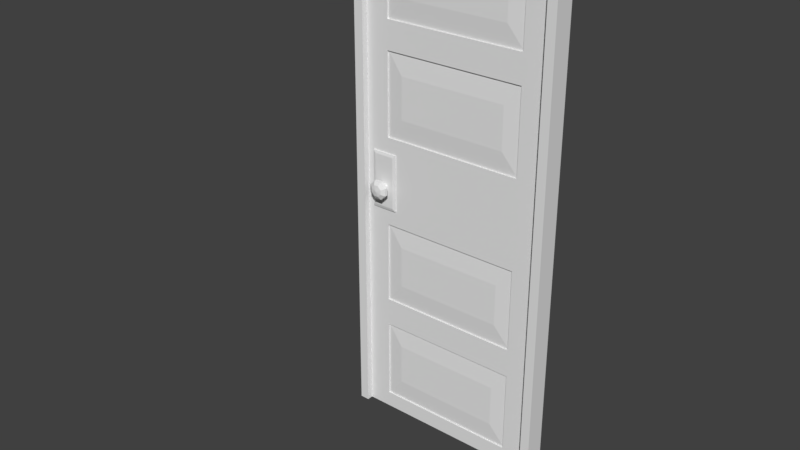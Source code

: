 # Source: Door.blend  (saved by Blender 2.78.0; exported with 4.5.12 LTS)
import bpy
from mathutils import Matrix  # noqa: F401  (used for matrix-valued properties, if any)

bpy.ops.wm.read_factory_settings(use_empty=True)
scene = bpy.context.scene
scene.name = 'Scene'

# ---- collections
col_collection_1 = bpy.data.collections.new('Collection 1'); scene.collection.children.link(col_collection_1)

# ---- world
world_world = bpy.data.worlds.new('World'); scene.world = world_world
world_world.color = (0.05088, 0.05088, 0.05088)
world_world.use_sun_shadow = False
world_world.sun_shadow_jitter_overblur = 0.0
world_world.cycles.sampling_method = 'MANUAL'

# ---- meshes
me_cube_000 = bpy.data.meshes.new('Cube.000')
me_cube_000.from_pydata([(-0.0447, 2.575e-09, 0.02017), (-0.0447, 2.455, 0.02017), (-0.9553, 2.575e-09, 0.02017), (-0.9553, 2.455, 0.02017), (-0.0447, -2.575e-09, -0.02017), (-0.0447, 2.455, -0.02017), (-0.9553, -2.575e-09, -0.02017), (-0.9553, 2.455, -0.02017), (-0.0447, 0.5457, 0.02017), (-0.0447, 1.082, 0.02017), (-0.0447, 1.373, 0.02017), (-0.0447, 1.91, 0.02017), (-0.9553, 1.91, 0.02017), (-0.9553, 1.373, 0.02017), (-0.9553, 1.082, 0.02017), (-0.9553, 0.5457, 0.02017), (-0.9553, 1.91, -0.02017), (-0.9553, 1.373, -0.02017), (-0.9553, 1.082, -0.02017), (-0.9553, 0.5457, -0.02017), (-0.0447, 1.91, -0.02017), (-0.0447, 1.373, -0.02017), (-0.0447, 1.082, -0.02017), (-0.0447, 0.5457, -0.02017), (-0.1576, 1.978, 0.02017), (-0.1576, 2.377, 0.02017), (-0.8424, 2.377, 0.02017), (-0.8424, 1.978, 0.02017), (-0.8424, 1.978, -0.02017), (-0.8424, 2.377, -0.02017), (-0.1576, 2.377, -0.02017), (-0.1576, 1.978, -0.02017), (-0.8424, 0.07812, -0.02017), (-0.8424, 0.4768, -0.02017), (-0.1576, 0.4768, -0.02017), (-0.1576, 0.07812, -0.02017), (-0.8424, 0.6146, -0.02017), (-0.8424, 1.013, -0.02017), (-0.1576, 1.013, -0.02017), (-0.1576, 0.6146, -0.02017), (-0.8424, 1.442, -0.02017), (-0.8424, 1.841, -0.02017), (-0.1576, 1.841, -0.02017), (-0.1576, 1.442, -0.02017), (-0.1576, 0.07812, 0.02017), (-0.1576, 0.4768, 0.02017), (-0.8424, 0.4768, 0.02017), (-0.8424, 0.07812, 0.02017), (-0.1576, 0.6146, 0.02017), (-0.1576, 1.013, 0.02017), (-0.8424, 1.013, 0.02017), (-0.8424, 0.6146, 0.02017), (-0.1576, 1.442, 0.02017), (-0.1576, 1.841, 0.02017), (-0.8424, 1.841, 0.02017), (-0.8424, 1.442, 0.02017), (-0.1576, 1.978, 0.01252), (-0.1576, 2.377, 0.01252), (-0.8424, 1.978, 0.01252), (-0.8424, 2.377, 0.01252), (-0.8424, 2.377, -0.01252), (-0.8424, 1.978, -0.01252), (-0.1576, 1.978, -0.01252), (-0.1576, 2.377, -0.01252), (-0.8424, 0.4768, -0.01252), (-0.8424, 0.07812, -0.01252), (-0.1576, 0.07812, -0.01252), (-0.1576, 0.4768, -0.01252), (-0.8424, 1.013, -0.01252), (-0.8424, 0.6146, -0.01252), (-0.1576, 0.6146, -0.01252), (-0.1576, 1.013, -0.01252), (-0.8424, 1.841, -0.01252), (-0.8424, 1.442, -0.01252), (-0.1576, 1.442, -0.01252), (-0.1576, 1.841, -0.01252), (-0.1576, 0.07812, 0.01252), (-0.1576, 0.4768, 0.01252), (-0.8424, 0.07812, 0.01252), (-0.8424, 0.4768, 0.01252), (-0.1576, 0.6146, 0.01252), (-0.1576, 1.013, 0.01252), (-0.8424, 0.6146, 0.01252), (-0.8424, 1.013, 0.01252), (-0.1576, 1.442, 0.01252), (-0.1576, 1.841, 0.01252), (-0.8424, 1.442, 0.01252), (-0.8424, 1.841, 0.01252), (-0.2365, 2.077, 0.02017), (-0.2365, 2.278, 0.02017), (-0.7635, 2.278, 0.02017), (-0.7635, 2.077, 0.02017), (-0.7635, 2.077, -0.02017), (-0.7635, 2.278, -0.02017), (-0.2365, 2.278, -0.02017), (-0.2365, 2.077, -0.02017), (-0.7635, 0.1769, -0.02017), (-0.7635, 0.3781, -0.02017), (-0.2365, 0.3781, -0.02017), (-0.2365, 0.1769, -0.02017), (-0.7635, 0.7133, -0.02017), (-0.7635, 0.9146, -0.02017), (-0.2365, 0.9146, -0.02017), (-0.2365, 0.7133, -0.02017), (-0.7635, 1.541, -0.02017), (-0.7635, 1.742, -0.02017), (-0.2365, 1.742, -0.02017), (-0.2365, 1.541, -0.02017), (-0.2365, 0.1769, 0.02017), (-0.2365, 0.3781, 0.02017), (-0.7635, 0.3781, 0.02017), (-0.7635, 0.1769, 0.02017), (-0.2365, 0.7133, 0.02017), (-0.2365, 0.9146, 0.02017), (-0.7635, 0.9146, 0.02017), (-0.7635, 0.7133, 0.02017), (-0.2365, 1.541, 0.02017), (-0.2365, 1.742, 0.02017), (-0.7635, 1.742, 0.02017), (-0.7635, 1.541, 0.02017), (-0.899, 1.183, -0.06099), (-0.8736, 1.194, -0.05143), (-0.838, 1.244, 0.06099), (-0.8669, 1.175, -0.0874), (-0.8737, 1.158, -0.07559), (-0.8737, 1.158, -0.06099), (-0.8292, 1.212, 0.08739), (-0.8128, 1.219, 0.07558), (-0.8128, 1.219, 0.06099), (-0.8381, 1.209, 0.05143), (-0.8632, 1.183, -0.05143), (-0.8448, 1.175, -0.0874), (-0.8292, 1.19, 0.08739), (-0.8128, 1.183, 0.07558), (-0.8128, 1.183, 0.06099), (-0.8381, 1.194, 0.05143), (-0.838, 1.158, -0.07559), (-0.838, 1.158, -0.06099), (-0.8448, 1.175, 0.08739), (-0.838, 1.158, 0.07558), (-0.838, 1.158, 0.06099), (-0.8485, 1.183, 0.05143), (-0.8485, 1.183, -0.05143), (-0.8292, 1.19, -0.0874), (-0.8669, 1.175, 0.08739), (-0.8737, 1.158, 0.07558), (-0.8737, 1.158, 0.06099), (-0.8632, 1.183, 0.05143), (-0.8128, 1.183, -0.07559), (-0.8559, 1.201, 0.0919), (-0.8825, 1.19, 0.08739), (-0.899, 1.183, 0.07558), (-0.899, 1.183, 0.06099), (-0.8736, 1.194, 0.05143), (-0.8128, 1.183, -0.06099), (-0.8381, 1.194, -0.05143), (-0.8825, 1.212, 0.08739), (-0.899, 1.219, 0.07558), (-0.899, 1.219, 0.06099), (-0.8736, 1.209, 0.05143), (-0.8292, 1.212, -0.0874), (-0.8128, 1.219, -0.07559), (-0.8669, 1.228, 0.08739), (-0.8737, 1.244, 0.07558), (-0.8737, 1.244, 0.06099), (-0.8632, 1.219, 0.05143), (-0.8128, 1.219, -0.06099), (-0.8448, 1.228, 0.08739), (-0.838, 1.244, 0.07558), (-0.8381, 1.209, -0.05143), (-0.8485, 1.219, 0.05143), (-0.838, 1.244, -0.07559), (-0.899, 1.183, -0.07559), (-0.8825, 1.19, -0.0874), (-0.8736, 1.209, -0.05143), (-0.899, 1.219, -0.06099), (-0.899, 1.219, -0.07559), (-0.8825, 1.212, -0.0874), (-0.8632, 1.219, -0.05143), (-0.8737, 1.244, -0.06099), (-0.8737, 1.244, -0.07559), (-0.8669, 1.228, -0.0874), (-0.8559, 1.201, -0.09191), (-0.8485, 1.219, -0.05143), (-0.838, 1.244, -0.06099), (-0.8448, 1.228, -0.0874), (-0.9213, 1.09, 0.0256), (-0.9213, 1.367, 0.0256), (-0.9213, 1.09, -0.0256), (-0.9213, 1.367, -0.0256), (-0.7957, 1.09, 0.0256), (-0.7957, 1.367, 0.0256), (-0.7957, 1.09, -0.0256), (-0.7957, 1.367, -0.0256), (-0.9079, 1.104, -0.02946), (-0.9079, 1.354, -0.02946), (-0.8091, 1.354, -0.02946), (-0.8091, 1.104, -0.02946), (-0.8091, 1.104, 0.02946), (-0.8091, 1.354, 0.02946), (-0.9079, 1.354, 0.02946), (-0.9079, 1.104, 0.02946)], [], [(55, 52, 84, 86), (34, 35, 66, 67), (1, 5, 7, 3), (11, 20, 5, 1), (12, 3, 7, 16), (2, 6, 4, 0), (2, 15, 19, 6), (15, 14, 18, 19), (14, 13, 17, 18), (13, 12, 16, 17), (0, 4, 23, 8), (8, 23, 22, 9), (9, 22, 21, 10), (10, 21, 20, 11), (50, 51, 82, 83), (52, 53, 85, 84), (33, 34, 67, 64), (49, 50, 83, 81), (35, 32, 65, 66), (51, 48, 80, 82), (26, 27, 58, 59), (11, 1, 25, 24), (1, 3, 26, 25), (3, 12, 27, 26), (12, 11, 24, 27), (16, 7, 29, 28), (7, 5, 30, 29), (5, 20, 31, 30), (20, 16, 28, 31), (6, 19, 33, 32), (19, 23, 34, 33), (23, 4, 35, 34), (4, 6, 32, 35), (19, 18, 37, 36), (18, 22, 38, 37), (22, 23, 39, 38), (23, 19, 36, 39), (17, 16, 41, 40), (16, 20, 42, 41), (20, 21, 43, 42), (21, 17, 40, 43), (0, 8, 45, 44), (8, 15, 46, 45), (15, 2, 47, 46), (2, 0, 44, 47), (8, 9, 49, 48), (9, 14, 50, 49), (14, 15, 51, 50), (15, 8, 48, 51), (10, 11, 53, 52), (11, 12, 54, 53), (12, 13, 55, 54), (13, 10, 52, 55), (88, 89, 90, 91), (92, 93, 94, 95), (96, 97, 98, 99), (100, 101, 102, 103), (104, 105, 106, 107), (108, 109, 110, 111), (112, 113, 114, 115), (18, 17, 21, 22), (116, 117, 118, 119), (53, 54, 87, 85), (44, 45, 77, 76), (54, 55, 86, 87), (28, 29, 60, 61), (47, 44, 76, 78), (31, 28, 61, 62), (45, 46, 79, 77), (29, 30, 63, 60), (36, 37, 68, 69), (46, 47, 78, 79), (30, 31, 62, 63), (39, 36, 69, 70), (37, 38, 71, 68), (40, 41, 72, 73), (24, 25, 57, 56), (38, 39, 70, 71), (43, 40, 73, 74), (27, 24, 56, 58), (41, 42, 75, 72), (25, 26, 59, 57), (48, 49, 81, 80), (32, 33, 64, 65), (42, 43, 74, 75), (56, 57, 89, 88), (57, 59, 90, 89), (59, 58, 91, 90), (58, 56, 88, 91), (61, 60, 93, 92), (60, 63, 94, 93), (63, 62, 95, 94), (62, 61, 92, 95), (65, 64, 97, 96), (64, 67, 98, 97), (67, 66, 99, 98), (66, 65, 96, 99), (69, 68, 101, 100), (68, 71, 102, 101), (71, 70, 103, 102), (70, 69, 100, 103), (73, 72, 105, 104), (72, 75, 106, 105), (75, 74, 107, 106), (74, 73, 104, 107), (76, 77, 109, 108), (77, 79, 110, 109), (79, 78, 111, 110), (78, 76, 108, 111), (80, 81, 113, 112), (81, 83, 114, 113), (83, 82, 115, 114), (82, 80, 112, 115), (84, 85, 117, 116), (85, 87, 118, 117), (87, 86, 119, 118), (86, 84, 116, 119), (9, 10, 13, 14), (170, 122, 128, 129), (168, 167, 126, 127), (122, 168, 127, 128), (167, 149, 126), (128, 127, 133, 134), (126, 149, 132), (129, 128, 134, 135), (127, 126, 132, 133), (134, 133, 139, 140), (132, 149, 138), (135, 134, 140, 141), (133, 132, 138, 139), (140, 139, 145, 146), (138, 149, 144), (141, 140, 146, 147), (139, 138, 144, 145), (146, 145, 151, 152), (144, 149, 150), (147, 146, 152, 153), (145, 144, 150, 151), (152, 151, 157, 158), (150, 149, 156), (153, 152, 158, 159), (151, 150, 156, 157), (158, 157, 163, 164), (156, 149, 162), (159, 158, 164, 165), (157, 156, 162, 163), (164, 163, 168, 122), (162, 149, 167), (165, 164, 122, 170), (163, 162, 167, 168), (185, 171, 161, 160), (184, 183, 169, 166), (182, 185, 160), (171, 184, 166, 161), (121, 153, 159, 174), (161, 166, 154, 148), (130, 147, 153, 121), (160, 161, 148, 143), (166, 169, 155, 154), (182, 160, 143), (148, 154, 137, 136), (142, 141, 147, 130), (143, 148, 136, 131), (154, 155, 142, 137), (182, 143, 131), (136, 137, 125, 124), (155, 135, 141, 142), (131, 136, 124, 123), (137, 142, 130, 125), (182, 131, 123), (124, 125, 120, 172), (169, 129, 135, 155), (123, 124, 172, 173), (125, 130, 121, 120), (182, 123, 173), (172, 120, 175, 176), (183, 170, 129, 169), (173, 172, 176, 177), (120, 121, 174, 175), (182, 173, 177), (176, 175, 179, 180), (178, 165, 170, 183), (177, 176, 180, 181), (175, 174, 178, 179), (182, 177, 181), (180, 179, 184, 171), (174, 159, 165, 178), (181, 180, 171, 185), (179, 178, 183, 184), (182, 181, 185), (186, 187, 189, 188), (194, 195, 196, 197), (192, 193, 191, 190), (198, 199, 200, 201), (188, 192, 190, 186), (193, 189, 187, 191), (188, 189, 195, 194), (189, 193, 196, 195), (193, 192, 197, 196), (192, 188, 194, 197), (190, 191, 199, 198), (191, 187, 200, 199), (187, 186, 201, 200), (186, 190, 198, 201)])
me_cube_000.use_remesh_preserve_volume = False
me_cube_000.use_remesh_preserve_attributes = False
me_cube_000.use_mirror_vertex_groups = False
me_cube_000.update()
me_cube_001 = bpy.data.meshes.new('Cube.001')
me_cube_001.from_pydata([(-0.0447, 3.725e-09, 0.05), (-0.0447, 2.455, 0.05), (-0.9553, 3.725e-09, 0.05), (-0.9553, 2.455, 0.05), (-0.0447, -3.725e-09, -0.05), (-0.0447, 2.455, -0.05), (-0.9553, -3.725e-09, -0.05), (-0.9553, 2.455, -0.05), (-1.0, 2.186e-09, 0.05), (1.524e-09, 2.186e-09, 0.05), (1.524e-09, 2.5, 0.05), (-1.0, 2.5, 0.05), (-1.0, 2.5, -0.05), (-1.0, -2.186e-09, -0.05), (-1.524e-09, -2.186e-09, -0.05), (-1.524e-09, 2.5, -0.05)], [], [(8, 11, 12, 13), (14, 15, 10, 9), (12, 11, 10, 15), (1, 0, 9, 10), (3, 1, 10, 11), (2, 3, 11, 8), (7, 6, 13, 12), (5, 7, 12, 15), (4, 5, 15, 14), (2, 6, 7, 3), (1, 3, 7, 5), (0, 1, 5, 4)])
me_cube_001.use_remesh_preserve_volume = False
me_cube_001.use_remesh_preserve_attributes = False
me_cube_001.use_mirror_vertex_groups = False
me_cube_001.update()
arm_armature = bpy.data.armatures.new('Armature')  # bones are not reproduced

# ---- objects
ob_armature = bpy.data.objects.new('Armature', arm_armature)
ob_door = bpy.data.objects.new('Door', me_cube_000)
ob_doorframe = bpy.data.objects.new('DoorFrame', me_cube_001)

# ---- transforms, parenting, visibility, modifiers, constraints
ob_armature.location = (-0.06507, 0.0, 0.0)
ob_armature.lineart.crease_threshold = 0.0
ob_door.parent = ob_armature
ob_door.matrix_parent_inverse = Matrix(((1.0, 0.0, 0.0, 0.06507), (0.0, 1.0, 0.0, 0.0), (0.0, 0.0, 1.0, 0.0), (0.0, 0.0, 0.0, 1.0)))
ob_door.location = (0.0, 0.0, 0.0)
ob_door.rotation_euler = (1.571, 0.0, 0.0)
ob_door.lineart.crease_threshold = 0.0
_vg = ob_door.vertex_groups.new(name='Bone')
for _i, _w in zip([0, 1, 2, 3, 4, 5, 6, 7, 8, 9, 10, 11, 12, 13, 14, 15, 16, 17, 18, 19, 20, 21, 22, 23, 24, 25, 26, 27, 28, 29, 30, 31, 32, 33, 34, 35, 36, 37, 38, 39, 40, 41, 42, 43, 44, 45, 46, 47, 48, 49, 50, 51, 52, 53, 54, 55, 56, 57, 58, 59, 60, 61, 62, 63, 64, 65, 66, 67, 68, 69, 70, 71, 72, 73, 74, 75, 76, 77, 78, 79, 80, 81, 82, 83, 84, 85, 86, 87, 88, 89, 90, 91, 92, 93, 94, 95, 96, 97, 98, 99, 100, 101, 102, 103, 104, 105, 106, 107, 108, 109, 110, 111, 112, 113, 114, 115, 116, 117, 118, 119, 120, 121, 122, 123, 124, 125, 126, 127, 128, 129, 130, 131, 132, 133, 134, 135, 136, 137, 138, 139, 140, 141, 142, 143, 144, 145, 146, 147, 148, 149, 150, 151, 152, 153, 154, 155, 156, 157, 158, 159, 160, 161, 162, 163, 164, 165, 166, 167, 168, 169, 170, 171, 172, 173, 174, 175, 176, 177, 178, 179, 180, 181, 182, 183, 184, 185, 186, 187, 188, 189, 190, 191, 192, 193, 194, 195, 196, 197, 198, 199, 200, 201], [1.0, 1.0, 1.0, 1.0, 1.0, 1.0, 1.0, 1.0, 1.0, 1.0, 1.0, 1.0, 1.0, 1.0, 1.0, 1.0, 1.0, 1.0, 1.0, 1.0, 1.0, 1.0, 1.0, 1.0, 1.0, 1.0, 1.0, 1.0, 1.0, 1.0, 1.0, 1.0, 1.0, 1.0, 1.0, 1.0, 1.0, 1.0, 1.0, 1.0, 1.0, 1.0, 1.0, 1.0, 1.0, 1.0, 1.0, 1.0, 1.0, 1.0, 1.0, 1.0, 1.0, 1.0, 1.0, 1.0, 1.0, 1.0, 1.0, 1.0, 1.0, 1.0, 1.0, 1.0, 1.0, 1.0, 1.0, 1.0, 1.0, 1.0, 1.0, 1.0, 1.0, 1.0, 1.0, 1.0, 1.0, 1.0, 1.0, 1.0, 1.0, 1.0, 1.0, 1.0, 1.0, 1.0, 1.0, 1.0, 1.0, 1.0, 1.0, 1.0, 1.0, 1.0, 1.0, 1.0, 1.0, 1.0, 1.0, 1.0, 1.0, 1.0, 1.0, 1.0, 1.0, 1.0, 1.0, 1.0, 1.0, 1.0, 1.0, 1.0, 1.0, 1.0, 1.0, 1.0, 1.0, 1.0, 1.0, 1.0, 1.0, 1.0, 1.0, 1.0, 1.0, 1.0, 1.0, 1.0, 1.0, 1.0, 1.0, 1.0, 1.0, 1.0, 1.0, 1.0, 1.0, 1.0, 1.0, 1.0, 0.9999, 1.0, 1.0, 1.0, 1.0, 1.0, 1.0, 1.0, 1.0, 1.0, 1.0, 1.0, 1.0, 1.0, 1.0, 1.0, 1.0, 1.0, 1.0, 1.0, 1.0, 1.0, 1.0, 1.0, 1.0, 1.0, 1.0, 1.0, 1.0, 1.0, 1.0, 1.0, 1.0, 1.0, 1.0, 1.0, 1.0, 1.0, 1.0, 1.0, 1.0, 1.0, 1.0, 1.0, 1.0, 1.0, 1.0, 1.0, 1.0, 1.0, 1.0, 1.0, 1.0, 1.0, 1.0, 1.0, 1.0, 1.0, 1.0, 1.0, 1.0, 1.0]): _vg.add([_i], _w, 'REPLACE')
_m = ob_door.modifiers.new('Armature', 'ARMATURE')
_m.object = ob_armature
ob_doorframe.location = (0.0, 0.0, 0.0)
ob_doorframe.rotation_euler = (1.571, 0.0, 0.0)
ob_doorframe.lineart.crease_threshold = 0.0

# ---- collection membership
col_collection_1.objects.link(ob_armature)
col_collection_1.objects.link(ob_door)
col_collection_1.objects.link(ob_doorframe)

# ---- scene / render settings (as saved in the file)
scene.frame_start = 1; scene.frame_end = 15; scene.frame_set(9)
scene.render.engine = 'BLENDER_EEVEE_NEXT'
scene.render.resolution_percentage = 50
scene.render.dither_intensity = 0.0
scene.cycles.use_denoising = False
scene.cycles.samples = 128
scene.cycles.sampling_pattern = 'TABULATED_SOBOL'
scene.cycles.light_sampling_threshold = 0.0
scene.cycles.use_adaptive_sampling = False
scene.cycles.use_light_tree = False
scene.cycles.blur_glossy = 0.0
scene.cycles.sample_clamp_indirect = 0.0
scene.view_settings.view_transform = 'Standard'
bpy.context.view_layer.update()

# ---- added for rendering (the .blend has no active camera and no usable light): camera, sun
cam_auto = bpy.data.cameras.new('AutoCamera')
cam_auto.lens = 50.0
cam_auto.sensor_width = 36.0
cam_auto.clip_end = 1000.0
ob_auto_camera = bpy.data.objects.new('AutoCamera', cam_auto)
scene.collection.objects.link(ob_auto_camera)
ob_auto_camera.location = (2.09744, -3.4642, 3.32796)
ob_auto_camera.rotation_euler = (1.09748, -7.21219e-08, 0.694738)
scene.camera = ob_auto_camera
light_auto_sun = bpy.data.lights.new('AutoSun', 'SUN')
light_auto_sun.energy = 3.0
light_auto_sun.angle = 0.0523599
ob_auto_sun = bpy.data.objects.new('AutoSun', light_auto_sun)
scene.collection.objects.link(ob_auto_sun)
ob_auto_sun.rotation_euler = (0.872665, 0.174533, 0.523599)
bpy.context.view_layer.update()
